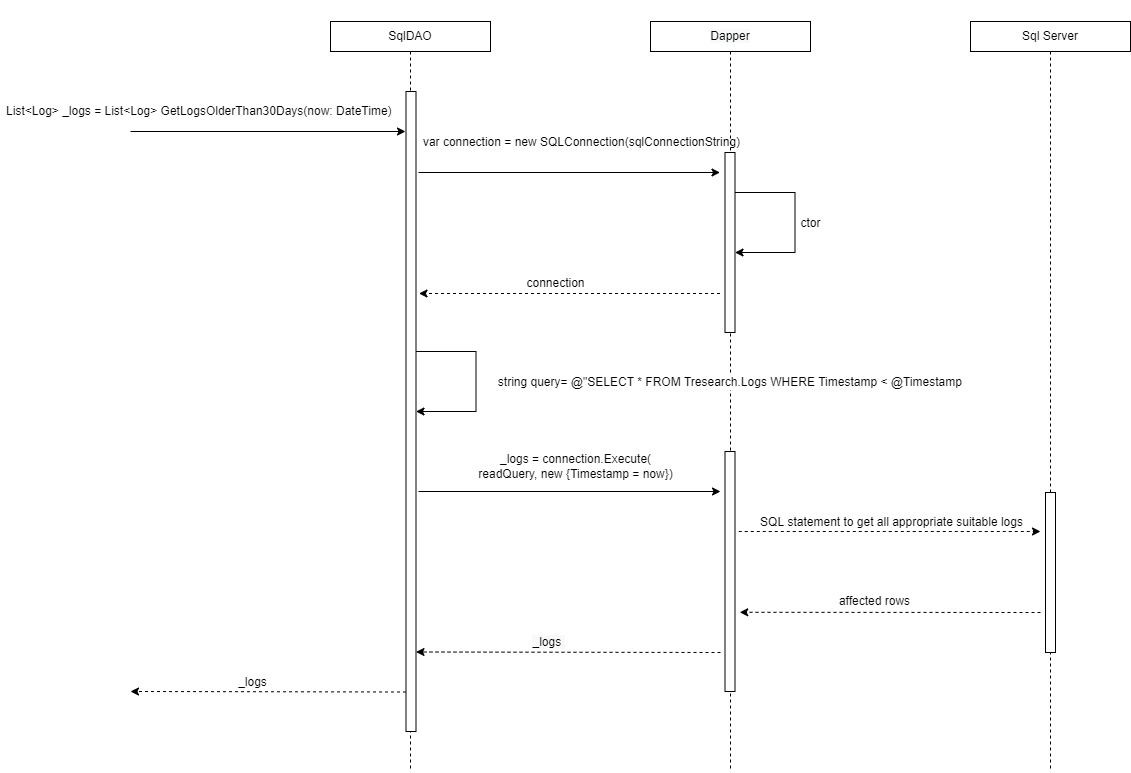

The diagram above was exported from draw.io. Its source (the exported page's mxGraphModel, read from the mxfile embedded in the PNG):
<mxGraphModel dx="2462" dy="1065" grid="0" gridSize="10" guides="1" tooltips="1" connect="1" arrows="1" fold="1" page="0" pageScale="1" pageWidth="850" pageHeight="1100" math="0" shadow="0">
  <root>
    <mxCell id="kZc3Wdv-Qixi_8rTggvE-0" />
    <mxCell id="kZc3Wdv-Qixi_8rTggvE-1" parent="kZc3Wdv-Qixi_8rTggvE-0" />
    <mxCell id="cUVaWo3CveGPsd_yOlHe-0" style="edgeStyle=orthogonalEdgeStyle;rounded=0;orthogonalLoop=1;jettySize=auto;html=1;endArrow=none;endFill=0;dashed=1;" parent="kZc3Wdv-Qixi_8rTggvE-1" source="cUVaWo3CveGPsd_yOlHe-1" edge="1">
      <mxGeometry relative="1" as="geometry">
        <mxPoint x="200" y="800" as="targetPoint" />
      </mxGeometry>
    </mxCell>
    <mxCell id="cUVaWo3CveGPsd_yOlHe-1" value="SqlDAO" style="rounded=0;whiteSpace=wrap;html=1;fontSize=12;" parent="kZc3Wdv-Qixi_8rTggvE-1" vertex="1">
      <mxGeometry x="120" y="50" width="160" height="30" as="geometry" />
    </mxCell>
    <mxCell id="cUVaWo3CveGPsd_yOlHe-2" style="edgeStyle=orthogonalEdgeStyle;rounded=0;orthogonalLoop=1;jettySize=auto;html=1;dashed=1;endArrow=none;endFill=0;" parent="kZc3Wdv-Qixi_8rTggvE-1" source="cUVaWo3CveGPsd_yOlHe-3" edge="1">
      <mxGeometry relative="1" as="geometry">
        <mxPoint x="840" y="800" as="targetPoint" />
      </mxGeometry>
    </mxCell>
    <mxCell id="cUVaWo3CveGPsd_yOlHe-3" value="Sql Server" style="rounded=0;whiteSpace=wrap;html=1;fontSize=12;" parent="kZc3Wdv-Qixi_8rTggvE-1" vertex="1">
      <mxGeometry x="760" y="50" width="160" height="30" as="geometry" />
    </mxCell>
    <mxCell id="cUVaWo3CveGPsd_yOlHe-4" style="edgeStyle=orthogonalEdgeStyle;rounded=0;orthogonalLoop=1;jettySize=auto;html=1;dashed=1;endArrow=none;endFill=0;" parent="kZc3Wdv-Qixi_8rTggvE-1" source="cUVaWo3CveGPsd_yOlHe-5" edge="1">
      <mxGeometry relative="1" as="geometry">
        <mxPoint x="520" y="800" as="targetPoint" />
      </mxGeometry>
    </mxCell>
    <mxCell id="cUVaWo3CveGPsd_yOlHe-5" value="&#10;&#10;&lt;span style=&quot;color: rgb(0, 0, 0); font-family: helvetica; font-size: 12px; font-style: normal; font-weight: 400; letter-spacing: normal; text-align: center; text-indent: 0px; text-transform: none; word-spacing: 0px; background-color: rgb(248, 249, 250); display: inline; float: none;&quot;&gt;Dapper&lt;/span&gt;&#10;&#10;" style="whiteSpace=wrap;html=1;fontSize=12;" parent="kZc3Wdv-Qixi_8rTggvE-1" vertex="1">
      <mxGeometry x="440" y="50" width="160" height="30" as="geometry" />
    </mxCell>
    <mxCell id="cUVaWo3CveGPsd_yOlHe-6" value="" style="endArrow=classic;html=1;rounded=0;fontSize=12;" parent="kZc3Wdv-Qixi_8rTggvE-1" edge="1">
      <mxGeometry width="50" height="50" relative="1" as="geometry">
        <mxPoint x="-80" y="160" as="sourcePoint" />
        <mxPoint x="195" y="160" as="targetPoint" />
        <Array as="points" />
      </mxGeometry>
    </mxCell>
    <mxCell id="cUVaWo3CveGPsd_yOlHe-7" value="&lt;span style=&quot;background-color: rgb(255 , 255 , 255)&quot;&gt;List&amp;lt;Log&amp;gt; _logs = List&amp;lt;Log&amp;gt; GetLogsOlderThan30Days(now: DateTime)&amp;nbsp;&lt;/span&gt;" style="text;html=1;align=center;verticalAlign=middle;resizable=0;points=[];autosize=1;strokeColor=none;fillColor=none;" parent="kZc3Wdv-Qixi_8rTggvE-1" vertex="1">
      <mxGeometry x="-210" y="130" width="400" height="20" as="geometry" />
    </mxCell>
    <mxCell id="cUVaWo3CveGPsd_yOlHe-8" value="" style="whiteSpace=wrap;html=1;fontSize=12;" parent="kZc3Wdv-Qixi_8rTggvE-1" vertex="1">
      <mxGeometry x="195.5" y="120" width="10" height="640" as="geometry" />
    </mxCell>
    <mxCell id="cUVaWo3CveGPsd_yOlHe-9" value="" style="endArrow=classic;html=1;rounded=0;fontSize=12;" parent="kZc3Wdv-Qixi_8rTggvE-1" edge="1">
      <mxGeometry width="50" height="50" relative="1" as="geometry">
        <mxPoint x="208" y="201" as="sourcePoint" />
        <mxPoint x="509.5" y="201" as="targetPoint" />
        <Array as="points" />
      </mxGeometry>
    </mxCell>
    <mxCell id="cUVaWo3CveGPsd_yOlHe-10" value="" style="whiteSpace=wrap;html=1;fontSize=12;" parent="kZc3Wdv-Qixi_8rTggvE-1" vertex="1">
      <mxGeometry x="514.5" y="181" width="10" height="180" as="geometry" />
    </mxCell>
    <mxCell id="cUVaWo3CveGPsd_yOlHe-11" value="var connection = new SQLConnection(sqlConnectionString)" style="text;html=1;align=center;verticalAlign=middle;resizable=0;points=[];autosize=1;strokeColor=none;fillColor=none;fontSize=12;" parent="kZc3Wdv-Qixi_8rTggvE-1" vertex="1">
      <mxGeometry x="205.5" y="161" width="330" height="20" as="geometry" />
    </mxCell>
    <mxCell id="cUVaWo3CveGPsd_yOlHe-12" value="" style="endArrow=classic;html=1;rounded=0;fontSize=12;" parent="kZc3Wdv-Qixi_8rTggvE-1" edge="1">
      <mxGeometry width="50" height="50" relative="1" as="geometry">
        <mxPoint x="524.5" y="221" as="sourcePoint" />
        <mxPoint x="524.5" y="281" as="targetPoint" />
        <Array as="points">
          <mxPoint x="584.5" y="221" />
          <mxPoint x="584.5" y="281" />
        </Array>
      </mxGeometry>
    </mxCell>
    <mxCell id="cUVaWo3CveGPsd_yOlHe-13" value="ctor" style="edgeLabel;html=1;align=center;verticalAlign=middle;resizable=0;points=[];fontSize=12;" parent="cUVaWo3CveGPsd_yOlHe-12" connectable="0" vertex="1">
      <mxGeometry x="0.163" y="-6" relative="1" as="geometry">
        <mxPoint x="21" y="-15" as="offset" />
      </mxGeometry>
    </mxCell>
    <mxCell id="cUVaWo3CveGPsd_yOlHe-14" value="" style="endArrow=classic;html=1;rounded=0;dashed=1;fontSize=12;" parent="kZc3Wdv-Qixi_8rTggvE-1" edge="1">
      <mxGeometry width="50" height="50" relative="1" as="geometry">
        <mxPoint x="509.5" y="322" as="sourcePoint" />
        <mxPoint x="208.5" y="322" as="targetPoint" />
        <Array as="points">
          <mxPoint x="385" y="322" />
          <mxPoint x="330" y="322" />
        </Array>
      </mxGeometry>
    </mxCell>
    <mxCell id="cUVaWo3CveGPsd_yOlHe-15" value="connection" style="edgeLabel;html=1;align=center;verticalAlign=middle;resizable=0;points=[];fontSize=12;" parent="cUVaWo3CveGPsd_yOlHe-14" connectable="0" vertex="1">
      <mxGeometry x="0.2" y="2" relative="1" as="geometry">
        <mxPoint x="16" y="-13" as="offset" />
      </mxGeometry>
    </mxCell>
    <mxCell id="cUVaWo3CveGPsd_yOlHe-16" value="" style="endArrow=classic;html=1;rounded=0;dashed=1;fontSize=12;" parent="kZc3Wdv-Qixi_8rTggvE-1" edge="1">
      <mxGeometry width="50" height="50" relative="1" as="geometry">
        <mxPoint x="195.5" y="720.5" as="sourcePoint" />
        <mxPoint x="-80" y="720" as="targetPoint" />
      </mxGeometry>
    </mxCell>
    <mxCell id="cUVaWo3CveGPsd_yOlHe-17" value="_logs" style="edgeLabel;html=1;align=center;verticalAlign=middle;resizable=0;points=[];fontSize=12;" parent="cUVaWo3CveGPsd_yOlHe-16" connectable="0" vertex="1">
      <mxGeometry x="0.291" y="-2" relative="1" as="geometry">
        <mxPoint x="24" y="-8" as="offset" />
      </mxGeometry>
    </mxCell>
    <mxCell id="cUVaWo3CveGPsd_yOlHe-18" value="string query= @&quot;SELECT * FROM Tresearch.Logs WHERE Timestamp &amp;lt; @Timestamp&amp;nbsp;" style="edgeLabel;html=1;align=center;verticalAlign=middle;resizable=0;points=[];fontSize=12;" parent="kZc3Wdv-Qixi_8rTggvE-1" connectable="0" vertex="1">
      <mxGeometry x="520" y="410" as="geometry" />
    </mxCell>
    <mxCell id="cUVaWo3CveGPsd_yOlHe-19" value="" style="endArrow=classic;html=1;rounded=0;fontSize=12;" parent="kZc3Wdv-Qixi_8rTggvE-1" edge="1">
      <mxGeometry width="50" height="50" relative="1" as="geometry">
        <mxPoint x="205.5" y="380" as="sourcePoint" />
        <mxPoint x="205.5" y="440" as="targetPoint" />
        <Array as="points">
          <mxPoint x="265.5" y="380" />
          <mxPoint x="265.5" y="440" />
        </Array>
      </mxGeometry>
    </mxCell>
    <mxCell id="cUVaWo3CveGPsd_yOlHe-20" value="" style="endArrow=classic;html=1;rounded=0;dashed=1;fontSize=12;" parent="kZc3Wdv-Qixi_8rTggvE-1" edge="1">
      <mxGeometry width="50" height="50" relative="1" as="geometry">
        <mxPoint x="528.25" y="560" as="sourcePoint" />
        <mxPoint x="830" y="560" as="targetPoint" />
        <Array as="points">
          <mxPoint x="589.5" y="560" />
        </Array>
      </mxGeometry>
    </mxCell>
    <mxCell id="cUVaWo3CveGPsd_yOlHe-21" value="SQL statement to get all appropriate suitable logs" style="edgeLabel;html=1;align=center;verticalAlign=middle;resizable=0;points=[];fontSize=12;" parent="cUVaWo3CveGPsd_yOlHe-20" connectable="0" vertex="1">
      <mxGeometry x="-0.2128" y="-2" relative="1" as="geometry">
        <mxPoint x="33" y="-12" as="offset" />
      </mxGeometry>
    </mxCell>
    <mxCell id="cUVaWo3CveGPsd_yOlHe-22" value="" style="endArrow=classic;html=1;rounded=0;dashed=1;fontSize=12;entryX=1.474;entryY=0.67;entryDx=0;entryDy=0;entryPerimeter=0;" parent="kZc3Wdv-Qixi_8rTggvE-1" edge="1">
      <mxGeometry width="50" height="50" relative="1" as="geometry">
        <mxPoint x="830" y="640.9999999999998" as="sourcePoint" />
        <mxPoint x="529.2399999999998" y="640.7999999999997" as="targetPoint" />
      </mxGeometry>
    </mxCell>
    <mxCell id="cUVaWo3CveGPsd_yOlHe-23" value="affected rows" style="edgeLabel;html=1;align=center;verticalAlign=middle;resizable=0;points=[];fontSize=12;" parent="cUVaWo3CveGPsd_yOlHe-22" connectable="0" vertex="1">
      <mxGeometry x="0.291" y="-2" relative="1" as="geometry">
        <mxPoint x="27" y="-9" as="offset" />
      </mxGeometry>
    </mxCell>
    <mxCell id="cUVaWo3CveGPsd_yOlHe-24" value="" style="endArrow=classic;html=1;rounded=0;dashed=1;fontSize=12;" parent="kZc3Wdv-Qixi_8rTggvE-1" edge="1">
      <mxGeometry width="50" height="50" relative="1" as="geometry">
        <mxPoint x="510" y="680.9999999999998" as="sourcePoint" />
        <mxPoint x="205.5" y="680.5" as="targetPoint" />
      </mxGeometry>
    </mxCell>
    <mxCell id="cUVaWo3CveGPsd_yOlHe-25" value="&lt;span style=&quot;background-color: rgb(248 , 249 , 250)&quot;&gt;_logs&amp;nbsp;&lt;/span&gt;" style="edgeLabel;html=1;align=center;verticalAlign=middle;resizable=0;points=[];fontSize=12;" parent="cUVaWo3CveGPsd_yOlHe-24" connectable="0" vertex="1">
      <mxGeometry x="0.291" y="-2" relative="1" as="geometry">
        <mxPoint x="24" y="-8" as="offset" />
      </mxGeometry>
    </mxCell>
    <mxCell id="cUVaWo3CveGPsd_yOlHe-26" value="" style="whiteSpace=wrap;html=1;fontSize=12;" parent="kZc3Wdv-Qixi_8rTggvE-1" vertex="1">
      <mxGeometry x="835" y="521" width="10" height="160" as="geometry" />
    </mxCell>
    <mxCell id="cUVaWo3CveGPsd_yOlHe-27" value="" style="endArrow=classic;html=1;rounded=0;fontSize=12;" parent="kZc3Wdv-Qixi_8rTggvE-1" edge="1">
      <mxGeometry width="50" height="50" relative="1" as="geometry">
        <mxPoint x="208" y="520" as="sourcePoint" />
        <mxPoint x="510" y="520" as="targetPoint" />
        <Array as="points" />
      </mxGeometry>
    </mxCell>
    <mxCell id="cUVaWo3CveGPsd_yOlHe-28" value="_logs = connection.Execute(&lt;br&gt;readQuery, new {Timestamp = now})" style="text;html=1;align=center;verticalAlign=middle;resizable=0;points=[];autosize=1;strokeColor=none;fillColor=none;fontSize=12;" parent="kZc3Wdv-Qixi_8rTggvE-1" vertex="1">
      <mxGeometry x="260" y="480" width="210" height="30" as="geometry" />
    </mxCell>
    <mxCell id="cUVaWo3CveGPsd_yOlHe-29" value="" style="whiteSpace=wrap;html=1;fontSize=12;" parent="kZc3Wdv-Qixi_8rTggvE-1" vertex="1">
      <mxGeometry x="514.5" y="480" width="10" height="240" as="geometry" />
    </mxCell>
  </root>
</mxGraphModel>